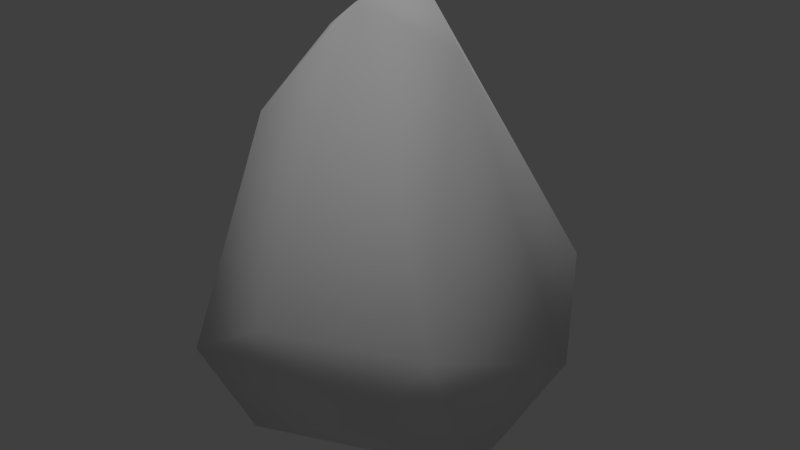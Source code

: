 # Source: copperOre_b_lod2.blend  (saved by Blender 2.72.0; exported with 4.5.12 LTS)
import bpy
from mathutils import Matrix  # noqa: F401  (used for matrix-valued properties, if any)

bpy.ops.wm.read_factory_settings(use_empty=True)
scene = bpy.context.scene
scene.name = 'Scene'

# ---- collections
col_collection_1 = bpy.data.collections.new('Collection 1'); scene.collection.children.link(col_collection_1)

# ---- materials (node trees are filled in below, after node groups)
mat_material = bpy.data.materials.new('Material')
mat_material.alpha_threshold = 0.0
mat_material.use_transparent_shadow = False
mat_material.roughness = 0.5
mat_material.specular_intensity = 0.0
mat_material.line_color = (0.0, 0.0, 0.0, 1.0)

# ---- material node trees

# ---- world
world_world = bpy.data.worlds.new('World'); scene.world = world_world
world_world.color = (0.05088, 0.05088, 0.05088)
world_world.use_sun_shadow = False
world_world.sun_shadow_jitter_overblur = 0.0
world_world.cycles.sampling_method = 'MANUAL'
world_world.cycles.sample_map_resolution = 256

# ---- lights
light_hemi = bpy.data.lights.new('Hemi', 'SUN')
light_hemi.transmission_factor = 0.0
light_hemi.angle = 0.1993
light_hemi.energy = 1.0
light_hemi.shadow_buffer_clip_start = 0.5
light_hemi.shadow_soft_size = 0.1
light_hemi.shadow_cascade_max_distance = 1000.0
light_hemi.cycles.use_multiple_importance_sampling = False

# ---- meshes
me_rockhigh8 = bpy.data.meshes.new('rockhigh8')
me_rockhigh8.from_pydata([(-0.8574, 0.05559, -0.3143), (0.1535, 0.947, 0.04336), (0.8162, -0.112, -0.685), (0.6868, -0.5586, 0.05897), (0.4644, 0.4846, -0.7066), (-0.1793, -0.1019, 1.516), (-0.6086, -0.8754, -0.2501), (-0.6299, -0.2995, 0.9), (-0.562, 0.1657, 1.267), (-0.6095, 0.75, -0.05324), (-0.2397, 0.3274, 1.588), (0.03506, 0.5896, 1.185), (0.92, 0.3004, -0.2946), (0.2588, 0.2007, 1.279), (0.4545, -0.7235, -0.3297), (0.5367, -0.3934, -0.7751), (-0.4145, -0.6736, -0.7749), (-0.3294, 0.4829, -0.6718), (0.1311, -0.3753, 0.8186), (0.6932, 0.7165, 0.1037), (0.09206, 0.04589, -0.9048), (0.1191, 0.8866, -0.4605), (-0.07801, -0.9069, 0.09292)], [], [(7, 18, 5), (1, 11, 19), (1, 19, 21), (5, 13, 10), (2, 12, 3), (2, 3, 14), (2, 14, 15), (22, 18, 7), (4, 20, 17), (4, 17, 21), (4, 2, 20), (5, 10, 8), (5, 8, 7), (15, 20, 2), (6, 0, 16), (17, 0, 9), (7, 0, 6), (15, 16, 20), (9, 0, 8), (8, 0, 7), (9, 10, 11), (9, 11, 1), (9, 1, 21), (5, 18, 13), (17, 20, 16), (10, 9, 8), (11, 10, 13), (11, 13, 19), (12, 2, 4), (12, 4, 21), (12, 21, 19), (13, 12, 19), (3, 13, 18), (17, 9, 21), (22, 7, 6), (3, 12, 13), (14, 3, 22), (14, 22, 6), (14, 6, 16), (14, 16, 15), (17, 16, 0), (18, 22, 3)])
me_rockhigh8.polygons.foreach_set('use_smooth', [True] * 42)
_uv = me_rockhigh8.uv_layers.new(name='UVMap')
_uv.uv.foreach_set('vector', [0.3457, 0.5604, 0.3579, 0.4386, 0.4181, 0.5068, 0.7012, 0.4377, 0.5338, 0.5254, 0.6212, 0.3418, 0.7012, 0.4377, 0.6212, 0.3418, 0.8009, 0.3572, 0.4181, 0.5068, 0.466, 0.4527, 0.4542, 0.5239, 0.3128, 0.1186, 0.4316, 0.1549, 0.3193, 0.3137, 0.3128, 0.1186, 0.3193, 0.3137, 0.247, 0.2951, 0.3128, 0.1186, 0.247, 0.2951, 0.226, 0.1817, 0.2065, 0.452, 0.3579, 0.4386, 0.3457, 0.5604, 0.7668, 0.2065, 0.911, 0.09981, 0.9756, 0.2877, 0.7668, 0.2065, 0.9756, 0.2877, 0.8009, 0.3572, 0.7668, 0.2065, 0.7164, 0.0537, 0.911, 0.09981, 0.4181, 0.5068, 0.4542, 0.5239, 0.4092, 0.5822, 0.4181, 0.5068, 0.4092, 0.5822, 0.3457, 0.5604, 0.226, 0.1817, 0.1137, 0.04519, 0.3128, 0.1186, 0.1762, 0.6054, 0.3287, 0.7301, 0.1077, 0.7477, 0.389, 0.8706, 0.3287, 0.7301, 0.487, 0.7323, 0.3457, 0.5604, 0.3287, 0.7301, 0.1762, 0.6054, 0.226, 0.1817, 0.02849, 0.272, 0.1137, 0.04519, 0.487, 0.7323, 0.3287, 0.7301, 0.4092, 0.5822, 0.4092, 0.5822, 0.3287, 0.7301, 0.3457, 0.5604, 0.487, 0.7323, 0.4542, 0.5239, 0.5338, 0.5254, 0.487, 0.7323, 0.5338, 0.5254, 0.619, 0.7141, 0.487, 0.7323, 0.619, 0.7141, 0.5925, 0.8626, 0.4181, 0.5068, 0.3579, 0.4386, 0.466, 0.4527, 0.389, 0.8706, 0.2088, 0.9509, 0.1077, 0.7477, 0.4542, 0.5239, 0.487, 0.7323, 0.4092, 0.5822, 0.5338, 0.5254, 0.4542, 0.5239, 0.466, 0.4527, 0.5338, 0.5254, 0.466, 0.4527, 0.6212, 0.3418, 0.6051, 0.1817, 0.7164, 0.0537, 0.7668, 0.2065, 0.6051, 0.1817, 0.7668, 0.2065, 0.8009, 0.3572, 0.6051, 0.1817, 0.8009, 0.3572, 0.6212, 0.3418, 0.466, 0.4527, 0.4316, 0.1549, 0.6212, 0.3418, 0.3193, 0.3137, 0.466, 0.4527, 0.3579, 0.4386, 0.389, 0.8706, 0.487, 0.7323, 0.5925, 0.8626, 0.2065, 0.452, 0.3457, 0.5604, 0.1762, 0.6054, 0.3193, 0.3137, 0.4316, 0.1549, 0.466, 0.4527, 0.247, 0.2951, 0.3193, 0.3137, 0.2065, 0.452, 0.247, 0.2951, 0.2065, 0.452, 0.07299, 0.4198, 0.247, 0.2951, 0.07299, 0.4198, 0.02849, 0.272, 0.247, 0.2951, 0.02849, 0.272, 0.226, 0.1817, 0.389, 0.8706, 0.1077, 0.7477, 0.3287, 0.7301, 0.3579, 0.4386, 0.2065, 0.452, 0.3193, 0.3137])
me_rockhigh8.materials.append(mat_material)
me_rockhigh8.use_remesh_preserve_volume = False
me_rockhigh8.use_remesh_preserve_attributes = False
me_rockhigh8.use_mirror_vertex_groups = False
me_rockhigh8.update()

# ---- objects
ob_base01 = bpy.data.objects.new('base01', None)
ob_collision_1 = bpy.data.objects.new('collision-1', None)
ob_nulldetail0 = bpy.data.objects.new('nulldetail0', None)
ob_detail96 = bpy.data.objects.new('detail96', None)
ob_detail8 = bpy.data.objects.new('detail8', None)
ob_start01 = bpy.data.objects.new('start01', None)
ob_rockhigh8 = bpy.data.objects.new('rockhigh8', me_rockhigh8)
ob_hemi = bpy.data.objects.new('Hemi', light_hemi)

# ---- transforms, parenting, visibility, modifiers, constraints
ob_base01.location = (0.0, 0.0, 0.0)
ob_base01.empty_image_offset = (0.0, 0.0)
ob_base01.lineart.crease_threshold = 0.0
ob_collision_1.parent = ob_base01
ob_collision_1.location = (0.0, 0.0, 0.0)
ob_collision_1.empty_image_offset = (0.0, 0.0)
ob_collision_1.lineart.crease_threshold = 0.0
ob_nulldetail0.parent = ob_base01
ob_nulldetail0.location = (0.0, 0.0, 0.0)
ob_nulldetail0.empty_image_offset = (0.0, 0.0)
ob_nulldetail0.lineart.crease_threshold = 0.0
ob_detail96.parent = ob_base01
ob_detail96.location = (0.0, 0.0, 0.0)
ob_detail96.empty_image_offset = (0.0, 0.0)
ob_detail96.lineart.crease_threshold = 0.0
ob_detail8.parent = ob_base01
ob_detail8.location = (0.0, 0.0, 0.0)
ob_detail8.empty_image_offset = (0.0, 0.0)
ob_detail8.lineart.crease_threshold = 0.0
ob_start01.parent = ob_base01
ob_start01.location = (0.0, 0.0, 0.0)
ob_start01.empty_image_offset = (0.0, 0.0)
ob_start01.lineart.crease_threshold = 0.0
ob_rockhigh8.parent = ob_start01
ob_rockhigh8.location = (0.0, 0.0, 0.0)
ob_rockhigh8.lineart.crease_threshold = 0.0
_m = ob_rockhigh8.modifiers.new('Decimate', 'DECIMATE')
_m.ratio = 0.8824
ob_hemi.location = (6.723, -0.477, -0.01665)
ob_hemi.lineart.crease_threshold = 0.0

# ---- collection membership
col_collection_1.objects.link(ob_base01)
col_collection_1.objects.link(ob_collision_1)
col_collection_1.objects.link(ob_nulldetail0)
col_collection_1.objects.link(ob_detail96)
col_collection_1.objects.link(ob_detail8)
col_collection_1.objects.link(ob_start01)
col_collection_1.objects.link(ob_rockhigh8)
col_collection_1.objects.link(ob_hemi)

# ---- scene / render settings (as saved in the file)
scene.frame_start = 1; scene.frame_end = 250; scene.frame_set(1)
scene.render.engine = 'BLENDER_EEVEE_NEXT'
scene.render.image_settings.color_mode = 'RGB'
scene.render.image_settings.compression = 90
scene.render.resolution_percentage = 50
scene.render.dither_intensity = 0.0
scene.render.bake_margin = 2
scene.render.bake_bias = 0.0
scene.cycles.use_denoising = False
scene.cycles.samples = 10
scene.cycles.sampling_pattern = 'TABULATED_SOBOL'
scene.cycles.light_sampling_threshold = 0.0
scene.cycles.use_adaptive_sampling = False
scene.cycles.use_light_tree = False
scene.cycles.blur_glossy = 0.0
scene.cycles.volume_bounces = 1
scene.cycles.pixel_filter_type = 'GAUSSIAN'
scene.cycles.sample_clamp_indirect = 0.0
scene.view_settings.view_transform = 'Standard'
bpy.context.view_layer.update()

# ---- added for rendering (the .blend has no active camera): camera
cam_auto = bpy.data.cameras.new('AutoCamera')
cam_auto.lens = 50.0
cam_auto.sensor_width = 36.0
cam_auto.clip_end = 1000.0
ob_auto_camera = bpy.data.objects.new('AutoCamera', cam_auto)
scene.collection.objects.link(ob_auto_camera)
ob_auto_camera.location = (3.33191, -3.94071, 2.9737)
ob_auto_camera.rotation_euler = (1.09748, -7.21219e-08, 0.694738)
scene.camera = ob_auto_camera
bpy.context.view_layer.update()
